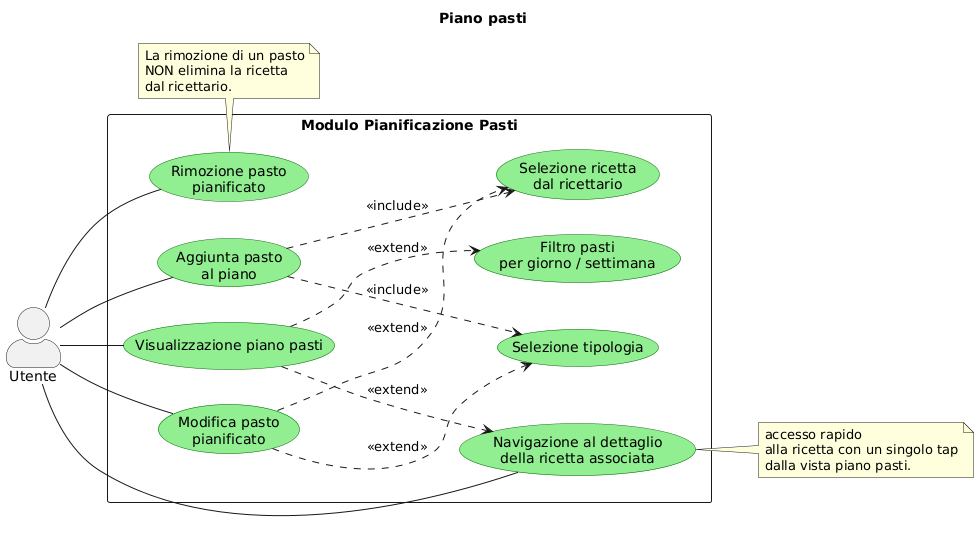

The diagram above was rendered by PlantUML. Its source (embedded in the PNG):
@startuml
' ============================================================
'  MEAL PLANNER & SMART PANTRY — Diagramma 4
'  Modulo Pianificazione Pasti (dettagliato)
' ============================================================


left to right direction
skinparam actorStyle awesome
skinparam packageStyle rectangle
skinparam usecase {
  BackgroundColor LightGreen
  BorderColor DarkGreen
}

title Piano pasti

actor "Utente" as U

rectangle "Modulo Pianificazione Pasti" {

  usecase "Visualizzazione piano pasti" as UCM01A
  usecase "Aggiunta pasto\nal piano" as UCM01B
  usecase "Modifica pasto\npianificato" as UCM02A
  usecase "Rimozione pasto\npianificato" as UCM02B
  usecase "Navigazione al dettaglio\ndella ricetta associata" as UCM03
  usecase "Selezione tipologia" as UCM_TIP 
  usecase "Selezione ricetta\ndal ricettario" as UCM_RIC 
  usecase "Filtro pasti\nper giorno / settimana" as UCM_FIL 
}

U -- UCM01A
U -- UCM01B
U -- UCM02A
U -- UCM02B
U -- UCM03

UCM01B ..> UCM_TIP : <<include>>
UCM01B ..> UCM_RIC : <<include>>
UCM02A ..> UCM_TIP : <<extend>>
UCM02A ..> UCM_RIC : <<extend>>
UCM01A ..> UCM_FIL : <<extend>>
UCM01A ..> UCM03   : <<extend>>

note right of UCM03
  accesso rapido
  alla ricetta con un singolo tap
  dalla vista piano pasti.
end note

note bottom of UCM02B
  La rimozione di un pasto
  NON elimina la ricetta
  dal ricettario.
end note
@enduml